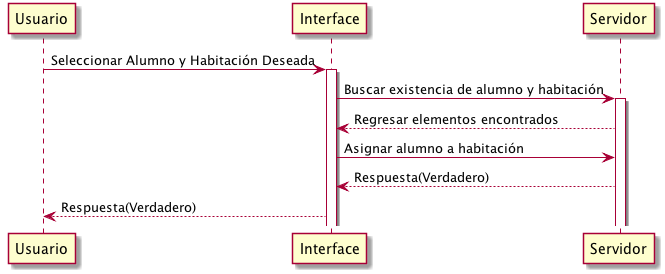

The diagram above was rendered by PlantUML. Its source (embedded in the PNG):
@startuml
participant Usuario

Usuario -> Interface: Seleccionar Alumno y Habitación Deseada
activate Interface

Interface -> Servidor: Buscar existencia de alumno y habitación
activate Servidor

Servidor --> Interface: Regresar elementos encontrados

Interface -> Servidor: Asignar alumno a habitación

Servidor --> Interface: Respuesta(Verdadero)

Interface --> Usuario: Respuesta(Verdadero)
@enduml